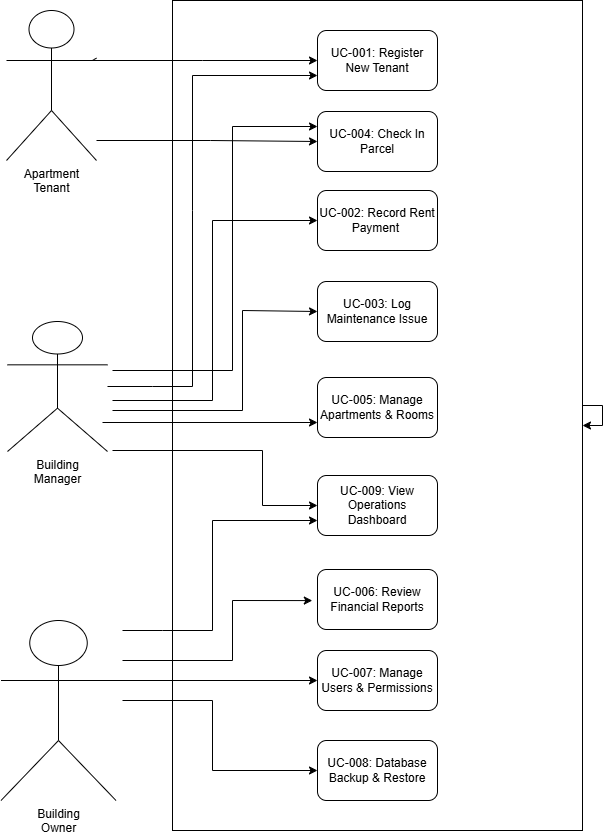

The diagram above was exported from draw.io. Its source (the exported page's mxGraphModel, read from the mxfile embedded in the PNG):
<mxGraphModel dx="1285" dy="744" grid="1" gridSize="10" guides="1" tooltips="1" connect="1" arrows="1" fold="1" page="1" pageScale="1" pageWidth="850" pageHeight="1100" math="0" shadow="0">
  <root>
    <mxCell id="0" />
    <mxCell id="1" parent="0" />
    <mxCell id="suGTOyO9sx5F5GmB1H1b-8" value="" style="rounded=0;whiteSpace=wrap;html=1;" parent="1" vertex="1">
      <mxGeometry x="370" y="90" width="410" height="830" as="geometry" />
    </mxCell>
    <mxCell id="suGTOyO9sx5F5GmB1H1b-1" value="&lt;span style=&quot;text-wrap-mode: wrap;&quot;&gt;Apartment Tenant&lt;/span&gt;" style="shape=umlActor;verticalLabelPosition=bottom;verticalAlign=top;html=1;outlineConnect=0;" parent="1" vertex="1">
      <mxGeometry x="204" y="100" width="90" height="150" as="geometry" />
    </mxCell>
    <mxCell id="suGTOyO9sx5F5GmB1H1b-5" value="&lt;span style=&quot;text-wrap-mode: wrap;&quot;&gt;Building Manager&lt;/span&gt;" style="shape=umlActor;verticalLabelPosition=bottom;verticalAlign=top;html=1;outlineConnect=0;" parent="1" vertex="1">
      <mxGeometry x="205" y="411" width="100" height="130" as="geometry" />
    </mxCell>
    <mxCell id="suGTOyO9sx5F5GmB1H1b-10" value="UC-001: Register New Tenant" style="rounded=1;whiteSpace=wrap;html=1;" parent="1" vertex="1">
      <mxGeometry x="515" y="120" width="120" height="60" as="geometry" />
    </mxCell>
    <mxCell id="suGTOyO9sx5F5GmB1H1b-12" value="UC-004: Check In Parcel" style="rounded=1;whiteSpace=wrap;html=1;" parent="1" vertex="1">
      <mxGeometry x="515" y="201" width="120" height="60" as="geometry" />
    </mxCell>
    <mxCell id="suGTOyO9sx5F5GmB1H1b-13" value="UC-003: Log Maintenance Issue" style="rounded=1;whiteSpace=wrap;html=1;" parent="1" vertex="1">
      <mxGeometry x="515" y="371" width="120" height="60" as="geometry" />
    </mxCell>
    <mxCell id="suGTOyO9sx5F5GmB1H1b-14" value="UC-005: Manage Apartments &amp;amp; Rooms" style="rounded=1;whiteSpace=wrap;html=1;" parent="1" vertex="1">
      <mxGeometry x="515" y="467" width="120" height="60" as="geometry" />
    </mxCell>
    <mxCell id="suGTOyO9sx5F5GmB1H1b-15" value="UC-006: Review Financial Reports" style="rounded=1;whiteSpace=wrap;html=1;" parent="1" vertex="1">
      <mxGeometry x="515" y="659" width="120" height="60" as="geometry" />
    </mxCell>
    <mxCell id="suGTOyO9sx5F5GmB1H1b-16" value="UC-009: View Operations Dashboard" style="rounded=1;whiteSpace=wrap;html=1;" parent="1" vertex="1">
      <mxGeometry x="515" y="565" width="120" height="60" as="geometry" />
    </mxCell>
    <mxCell id="-y9ZhJO3bfvYFM9_ADeW-2" value="UC-007: Manage Users &amp;amp; Permissions" style="rounded=1;whiteSpace=wrap;html=1;" parent="1" vertex="1">
      <mxGeometry x="515" y="740" width="120" height="60" as="geometry" />
    </mxCell>
    <mxCell id="-y9ZhJO3bfvYFM9_ADeW-3" value="UC-008: Database Backup &amp;amp; Restore" style="rounded=1;whiteSpace=wrap;html=1;" parent="1" vertex="1">
      <mxGeometry x="515" y="830" width="120" height="60" as="geometry" />
    </mxCell>
    <mxCell id="-y9ZhJO3bfvYFM9_ADeW-4" style="edgeStyle=orthogonalEdgeStyle;rounded=0;orthogonalLoop=1;jettySize=auto;html=1;" parent="1" source="suGTOyO9sx5F5GmB1H1b-8" target="suGTOyO9sx5F5GmB1H1b-8" edge="1">
      <mxGeometry relative="1" as="geometry" />
    </mxCell>
    <mxCell id="-y9ZhJO3bfvYFM9_ADeW-12" value="&lt;span style=&quot;text-wrap-mode: wrap;&quot;&gt;Building Owner&lt;/span&gt;" style="shape=umlActor;verticalLabelPosition=bottom;verticalAlign=top;html=1;outlineConnect=0;" parent="1" vertex="1">
      <mxGeometry x="198.5" y="710" width="115" height="180" as="geometry" />
    </mxCell>
    <mxCell id="4xe8nUnb4RX8CVb6hiUh-3" style="edgeStyle=orthogonalEdgeStyle;rounded=0;orthogonalLoop=1;jettySize=auto;html=1;entryX=0;entryY=0.5;entryDx=0;entryDy=0;" parent="1" source="suGTOyO9sx5F5GmB1H1b-1" target="suGTOyO9sx5F5GmB1H1b-12" edge="1">
      <mxGeometry relative="1" as="geometry">
        <Array as="points">
          <mxPoint x="408" y="230" />
        </Array>
      </mxGeometry>
    </mxCell>
    <mxCell id="4xe8nUnb4RX8CVb6hiUh-4" value="" style="endArrow=classic;html=1;rounded=0;entryX=0;entryY=0.5;entryDx=0;entryDy=0;" parent="1" source="suGTOyO9sx5F5GmB1H1b-1" target="suGTOyO9sx5F5GmB1H1b-10" edge="1">
      <mxGeometry width="50" height="50" relative="1" as="geometry">
        <mxPoint x="300" y="170" as="sourcePoint" />
        <mxPoint x="360" y="120" as="targetPoint" />
        <Array as="points">
          <mxPoint x="290" y="150" />
          <mxPoint x="400" y="150" />
        </Array>
      </mxGeometry>
    </mxCell>
    <mxCell id="4xe8nUnb4RX8CVb6hiUh-11" value="" style="endArrow=classic;html=1;rounded=0;entryX=0;entryY=0.25;entryDx=0;entryDy=0;" parent="1" target="suGTOyO9sx5F5GmB1H1b-12" edge="1">
      <mxGeometry width="50" height="50" relative="1" as="geometry">
        <mxPoint x="310" y="460" as="sourcePoint" />
        <mxPoint x="360" y="410" as="targetPoint" />
        <Array as="points">
          <mxPoint x="430" y="460" />
          <mxPoint x="430" y="216" />
        </Array>
      </mxGeometry>
    </mxCell>
    <mxCell id="4xe8nUnb4RX8CVb6hiUh-12" value="" style="endArrow=classic;html=1;rounded=0;entryX=0;entryY=0.75;entryDx=0;entryDy=0;" parent="1" source="suGTOyO9sx5F5GmB1H1b-5" target="suGTOyO9sx5F5GmB1H1b-10" edge="1">
      <mxGeometry width="50" height="50" relative="1" as="geometry">
        <mxPoint x="300" y="500" as="sourcePoint" />
        <mxPoint x="350" y="450" as="targetPoint" />
        <Array as="points">
          <mxPoint x="350" y="476" />
          <mxPoint x="390" y="476" />
          <mxPoint x="390" y="300" />
          <mxPoint x="390" y="165" />
        </Array>
      </mxGeometry>
    </mxCell>
    <mxCell id="4xe8nUnb4RX8CVb6hiUh-14" value="" style="endArrow=classic;html=1;rounded=0;entryX=0;entryY=0.5;entryDx=0;entryDy=0;" parent="1" target="suGTOyO9sx5F5GmB1H1b-13" edge="1">
      <mxGeometry width="50" height="50" relative="1" as="geometry">
        <mxPoint x="310" y="500" as="sourcePoint" />
        <mxPoint x="360" y="460" as="targetPoint" />
        <Array as="points">
          <mxPoint x="440" y="500" />
          <mxPoint x="440" y="400" />
        </Array>
      </mxGeometry>
    </mxCell>
    <mxCell id="4xe8nUnb4RX8CVb6hiUh-15" value="" style="endArrow=classic;html=1;rounded=0;entryX=0;entryY=0.75;entryDx=0;entryDy=0;" parent="1" target="suGTOyO9sx5F5GmB1H1b-14" edge="1">
      <mxGeometry width="50" height="50" relative="1" as="geometry">
        <mxPoint x="300" y="512" as="sourcePoint" />
        <mxPoint x="360" y="470" as="targetPoint" />
      </mxGeometry>
    </mxCell>
    <mxCell id="4xe8nUnb4RX8CVb6hiUh-16" value="" style="endArrow=classic;html=1;rounded=0;entryX=0;entryY=0.5;entryDx=0;entryDy=0;" parent="1" target="suGTOyO9sx5F5GmB1H1b-16" edge="1">
      <mxGeometry width="50" height="50" relative="1" as="geometry">
        <mxPoint x="310" y="540" as="sourcePoint" />
        <mxPoint x="360" y="490" as="targetPoint" />
        <Array as="points">
          <mxPoint x="460" y="540" />
          <mxPoint x="460" y="595" />
        </Array>
      </mxGeometry>
    </mxCell>
    <mxCell id="4xe8nUnb4RX8CVb6hiUh-17" value="" style="endArrow=classic;html=1;rounded=0;entryX=0;entryY=0.75;entryDx=0;entryDy=0;" parent="1" target="suGTOyO9sx5F5GmB1H1b-16" edge="1">
      <mxGeometry width="50" height="50" relative="1" as="geometry">
        <mxPoint x="320" y="720" as="sourcePoint" />
        <mxPoint x="370" y="730" as="targetPoint" />
        <Array as="points">
          <mxPoint x="360" y="720" />
          <mxPoint x="410" y="720" />
          <mxPoint x="410" y="610" />
        </Array>
      </mxGeometry>
    </mxCell>
    <mxCell id="4xe8nUnb4RX8CVb6hiUh-18" value="" style="endArrow=classic;html=1;rounded=0;entryX=0.341;entryY=0.723;entryDx=0;entryDy=0;entryPerimeter=0;" parent="1" target="suGTOyO9sx5F5GmB1H1b-8" edge="1">
      <mxGeometry width="50" height="50" relative="1" as="geometry">
        <mxPoint x="320" y="750" as="sourcePoint" />
        <mxPoint x="370" y="720" as="targetPoint" />
        <Array as="points">
          <mxPoint x="430" y="750" />
          <mxPoint x="430" y="690" />
        </Array>
      </mxGeometry>
    </mxCell>
    <mxCell id="4xe8nUnb4RX8CVb6hiUh-19" value="" style="endArrow=classic;html=1;rounded=0;entryX=0;entryY=0.5;entryDx=0;entryDy=0;exitX=1;exitY=0.3333333333333333;exitDx=0;exitDy=0;exitPerimeter=0;" parent="1" source="-y9ZhJO3bfvYFM9_ADeW-12" target="-y9ZhJO3bfvYFM9_ADeW-2" edge="1">
      <mxGeometry width="50" height="50" relative="1" as="geometry">
        <mxPoint x="320" y="790" as="sourcePoint" />
        <mxPoint x="370" y="740" as="targetPoint" />
      </mxGeometry>
    </mxCell>
    <mxCell id="4xe8nUnb4RX8CVb6hiUh-20" value="" style="endArrow=classic;html=1;rounded=0;entryX=0;entryY=0.5;entryDx=0;entryDy=0;" parent="1" target="-y9ZhJO3bfvYFM9_ADeW-3" edge="1">
      <mxGeometry width="50" height="50" relative="1" as="geometry">
        <mxPoint x="320" y="790" as="sourcePoint" />
        <mxPoint x="370" y="790" as="targetPoint" />
        <Array as="points">
          <mxPoint x="410" y="790" />
          <mxPoint x="410" y="860" />
        </Array>
      </mxGeometry>
    </mxCell>
    <mxCell id="u1-v_UsBGQA1h_0H75IV-1" value="UC-002: Record Rent Payment&amp;nbsp;" style="rounded=1;whiteSpace=wrap;html=1;" vertex="1" parent="1">
      <mxGeometry x="515" y="280" width="120" height="60" as="geometry" />
    </mxCell>
    <mxCell id="u1-v_UsBGQA1h_0H75IV-2" value="" style="endArrow=classic;html=1;rounded=0;entryX=0;entryY=0.5;entryDx=0;entryDy=0;" edge="1" parent="1" target="u1-v_UsBGQA1h_0H75IV-1">
      <mxGeometry width="50" height="50" relative="1" as="geometry">
        <mxPoint x="310" y="490" as="sourcePoint" />
        <mxPoint x="360" y="440" as="targetPoint" />
        <Array as="points">
          <mxPoint x="410" y="490" />
          <mxPoint x="410" y="310" />
        </Array>
      </mxGeometry>
    </mxCell>
  </root>
</mxGraphModel>